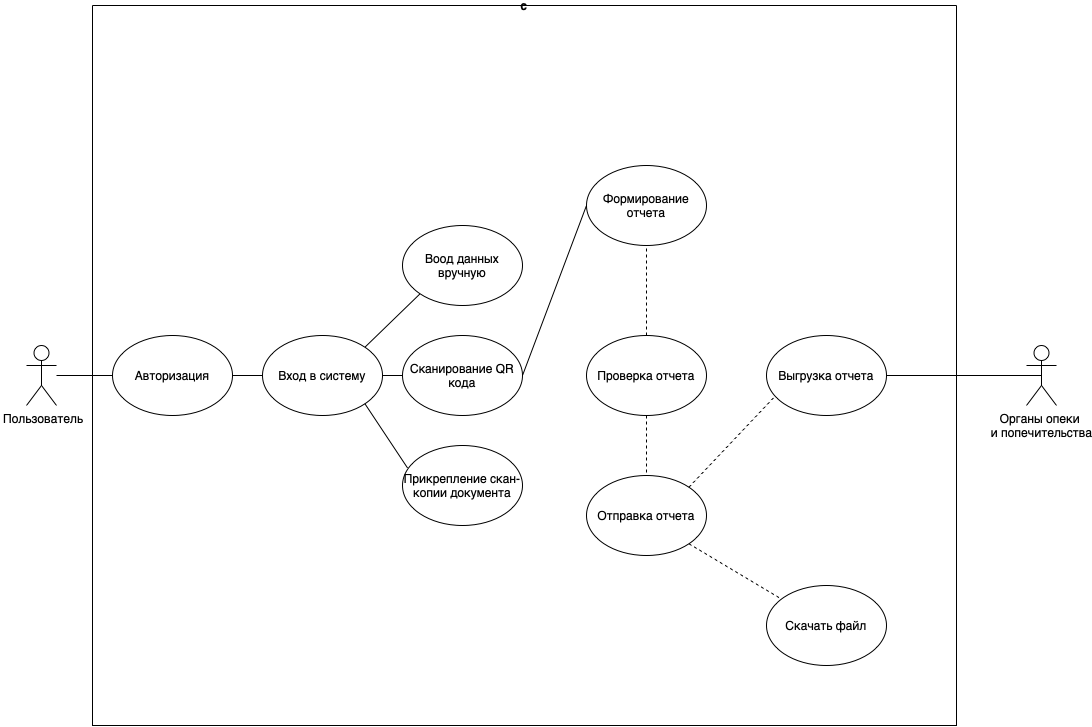

The diagram above was exported from draw.io. Its source (the exported page's mxGraphModel, read from the mxfile embedded in the PNG):
<mxGraphModel dx="2182" dy="880" grid="1" gridSize="10" guides="1" tooltips="1" connect="1" arrows="1" fold="1" page="1" pageScale="1" pageWidth="1169" pageHeight="827" math="0" shadow="0">
  <root>
    <mxCell id="0" />
    <mxCell id="1" parent="0" />
    <mxCell id="iVDzsHzjRiOZu8TkOnEP-6" value="&amp;nbsp;Пользователь" style="shape=umlActor;verticalLabelPosition=bottom;verticalAlign=top;html=1;outlineConnect=0;" vertex="1" parent="1">
      <mxGeometry x="-1130" y="380" width="30" height="60" as="geometry" />
    </mxCell>
    <mxCell id="iVDzsHzjRiOZu8TkOnEP-8" value="Органы опеки &lt;br&gt;и попечительства" style="shape=umlActor;verticalLabelPosition=bottom;verticalAlign=top;html=1;outlineConnect=0;" vertex="1" parent="1">
      <mxGeometry x="-130" y="380" width="30" height="60" as="geometry" />
    </mxCell>
    <mxCell id="iVDzsHzjRiOZu8TkOnEP-17" value="" style="endArrow=none;html=1;rounded=0;entryX=0;entryY=0.5;entryDx=0;entryDy=0;" edge="1" parent="1" source="iVDzsHzjRiOZu8TkOnEP-6" target="iVDzsHzjRiOZu8TkOnEP-11">
      <mxGeometry width="50" height="50" relative="1" as="geometry">
        <mxPoint x="-400" y="390" as="sourcePoint" />
        <mxPoint x="-350" y="340" as="targetPoint" />
      </mxGeometry>
    </mxCell>
    <mxCell id="iVDzsHzjRiOZu8TkOnEP-36" value="c" style="swimlane;startSize=0;shadow=0;" vertex="1" parent="1">
      <mxGeometry x="-1064" y="40" width="864" height="720" as="geometry" />
    </mxCell>
    <mxCell id="iVDzsHzjRiOZu8TkOnEP-11" value="Авторизация" style="ellipse;whiteSpace=wrap;html=1;" vertex="1" parent="iVDzsHzjRiOZu8TkOnEP-36">
      <mxGeometry x="20" y="330" width="120" height="80" as="geometry" />
    </mxCell>
    <mxCell id="iVDzsHzjRiOZu8TkOnEP-10" value="Вход в систему" style="ellipse;whiteSpace=wrap;html=1;shadow=0;" vertex="1" parent="iVDzsHzjRiOZu8TkOnEP-36">
      <mxGeometry x="170" y="330" width="120" height="80" as="geometry" />
    </mxCell>
    <mxCell id="iVDzsHzjRiOZu8TkOnEP-18" value="" style="endArrow=none;html=1;rounded=0;exitX=1;exitY=0.5;exitDx=0;exitDy=0;entryX=0;entryY=0.5;entryDx=0;entryDy=0;" edge="1" parent="iVDzsHzjRiOZu8TkOnEP-36" source="iVDzsHzjRiOZu8TkOnEP-11" target="iVDzsHzjRiOZu8TkOnEP-10">
      <mxGeometry width="50" height="50" relative="1" as="geometry">
        <mxPoint x="640" y="350" as="sourcePoint" />
        <mxPoint x="690" y="300" as="targetPoint" />
      </mxGeometry>
    </mxCell>
    <mxCell id="iVDzsHzjRiOZu8TkOnEP-26" value="Прикрепление скан-копии документа" style="ellipse;whiteSpace=wrap;html=1;shadow=0;" vertex="1" parent="iVDzsHzjRiOZu8TkOnEP-36">
      <mxGeometry x="310" y="440" width="120" height="80" as="geometry" />
    </mxCell>
    <mxCell id="iVDzsHzjRiOZu8TkOnEP-29" value="" style="endArrow=none;html=1;rounded=0;entryX=1;entryY=1;entryDx=0;entryDy=0;exitX=0.042;exitY=0.281;exitDx=0;exitDy=0;exitPerimeter=0;" edge="1" parent="iVDzsHzjRiOZu8TkOnEP-36" source="iVDzsHzjRiOZu8TkOnEP-26" target="iVDzsHzjRiOZu8TkOnEP-10">
      <mxGeometry width="50" height="50" relative="1" as="geometry">
        <mxPoint x="290" y="250" as="sourcePoint" />
        <mxPoint x="340" y="200" as="targetPoint" />
      </mxGeometry>
    </mxCell>
    <mxCell id="iVDzsHzjRiOZu8TkOnEP-12" value="Сканирование QR кода" style="ellipse;whiteSpace=wrap;html=1;" vertex="1" parent="iVDzsHzjRiOZu8TkOnEP-36">
      <mxGeometry x="310" y="330" width="120" height="80" as="geometry" />
    </mxCell>
    <mxCell id="iVDzsHzjRiOZu8TkOnEP-28" value="" style="endArrow=none;html=1;rounded=0;exitX=1;exitY=0.5;exitDx=0;exitDy=0;entryX=0;entryY=0.5;entryDx=0;entryDy=0;" edge="1" parent="iVDzsHzjRiOZu8TkOnEP-36" source="iVDzsHzjRiOZu8TkOnEP-10" target="iVDzsHzjRiOZu8TkOnEP-12">
      <mxGeometry width="50" height="50" relative="1" as="geometry">
        <mxPoint x="290" y="250" as="sourcePoint" />
        <mxPoint x="340" y="200" as="targetPoint" />
      </mxGeometry>
    </mxCell>
    <mxCell id="iVDzsHzjRiOZu8TkOnEP-24" value="Воод данных вручную" style="ellipse;whiteSpace=wrap;html=1;shadow=0;" vertex="1" parent="iVDzsHzjRiOZu8TkOnEP-36">
      <mxGeometry x="310" y="220" width="120" height="80" as="geometry" />
    </mxCell>
    <mxCell id="iVDzsHzjRiOZu8TkOnEP-27" value="" style="endArrow=none;html=1;rounded=0;exitX=1;exitY=0;exitDx=0;exitDy=0;entryX=0;entryY=1;entryDx=0;entryDy=0;" edge="1" parent="iVDzsHzjRiOZu8TkOnEP-36" source="iVDzsHzjRiOZu8TkOnEP-10" target="iVDzsHzjRiOZu8TkOnEP-24">
      <mxGeometry width="50" height="50" relative="1" as="geometry">
        <mxPoint x="320" y="100" as="sourcePoint" />
        <mxPoint x="360" y="60" as="targetPoint" />
      </mxGeometry>
    </mxCell>
    <mxCell id="iVDzsHzjRiOZu8TkOnEP-31" value="Проверка отчета" style="ellipse;whiteSpace=wrap;html=1;shadow=0;" vertex="1" parent="iVDzsHzjRiOZu8TkOnEP-36">
      <mxGeometry x="494" y="330" width="120" height="80" as="geometry" />
    </mxCell>
    <mxCell id="iVDzsHzjRiOZu8TkOnEP-30" value="Формирование отчета" style="ellipse;whiteSpace=wrap;html=1;shadow=0;" vertex="1" parent="iVDzsHzjRiOZu8TkOnEP-36">
      <mxGeometry x="494" y="160" width="120" height="80" as="geometry" />
    </mxCell>
    <mxCell id="iVDzsHzjRiOZu8TkOnEP-32" value="Отправка отчета" style="ellipse;whiteSpace=wrap;html=1;shadow=0;" vertex="1" parent="iVDzsHzjRiOZu8TkOnEP-36">
      <mxGeometry x="494" y="470" width="120" height="80" as="geometry" />
    </mxCell>
    <mxCell id="iVDzsHzjRiOZu8TkOnEP-25" value="Выгрузка отчета" style="ellipse;whiteSpace=wrap;html=1;shadow=0;" vertex="1" parent="iVDzsHzjRiOZu8TkOnEP-36">
      <mxGeometry x="674" y="330" width="120" height="80" as="geometry" />
    </mxCell>
    <mxCell id="iVDzsHzjRiOZu8TkOnEP-47" value="" style="endArrow=none;html=1;rounded=0;entryX=1;entryY=0.5;entryDx=0;entryDy=0;exitX=0;exitY=0.5;exitDx=0;exitDy=0;" edge="1" parent="iVDzsHzjRiOZu8TkOnEP-36" source="iVDzsHzjRiOZu8TkOnEP-30" target="iVDzsHzjRiOZu8TkOnEP-12">
      <mxGeometry width="50" height="50" relative="1" as="geometry">
        <mxPoint x="300" y="430" as="sourcePoint" />
        <mxPoint x="350" y="380" as="targetPoint" />
      </mxGeometry>
    </mxCell>
    <mxCell id="iVDzsHzjRiOZu8TkOnEP-51" value="Скачать файл" style="ellipse;whiteSpace=wrap;html=1;shadow=0;" vertex="1" parent="iVDzsHzjRiOZu8TkOnEP-36">
      <mxGeometry x="674" y="580" width="120" height="80" as="geometry" />
    </mxCell>
    <mxCell id="iVDzsHzjRiOZu8TkOnEP-55" value="" style="endArrow=none;dashed=1;html=1;rounded=0;entryX=0.5;entryY=0;entryDx=0;entryDy=0;exitX=0.5;exitY=1;exitDx=0;exitDy=0;" edge="1" parent="iVDzsHzjRiOZu8TkOnEP-36" source="iVDzsHzjRiOZu8TkOnEP-31" target="iVDzsHzjRiOZu8TkOnEP-32">
      <mxGeometry width="50" height="50" relative="1" as="geometry">
        <mxPoint x="540" y="380" as="sourcePoint" />
        <mxPoint x="774" y="390" as="targetPoint" />
      </mxGeometry>
    </mxCell>
    <mxCell id="iVDzsHzjRiOZu8TkOnEP-57" value="" style="endArrow=none;dashed=1;html=1;rounded=0;entryX=0.5;entryY=1;entryDx=0;entryDy=0;" edge="1" parent="iVDzsHzjRiOZu8TkOnEP-36" source="iVDzsHzjRiOZu8TkOnEP-31" target="iVDzsHzjRiOZu8TkOnEP-30">
      <mxGeometry width="50" height="50" relative="1" as="geometry">
        <mxPoint x="724" y="440" as="sourcePoint" />
        <mxPoint x="774" y="390" as="targetPoint" />
      </mxGeometry>
    </mxCell>
    <mxCell id="iVDzsHzjRiOZu8TkOnEP-58" value="" style="endArrow=none;dashed=1;html=1;rounded=0;exitX=1;exitY=0;exitDx=0;exitDy=0;entryX=0.072;entryY=0.758;entryDx=0;entryDy=0;entryPerimeter=0;" edge="1" parent="iVDzsHzjRiOZu8TkOnEP-36" source="iVDzsHzjRiOZu8TkOnEP-32" target="iVDzsHzjRiOZu8TkOnEP-25">
      <mxGeometry width="50" height="50" relative="1" as="geometry">
        <mxPoint x="734" y="440" as="sourcePoint" />
        <mxPoint x="784" y="390" as="targetPoint" />
      </mxGeometry>
    </mxCell>
    <mxCell id="iVDzsHzjRiOZu8TkOnEP-59" value="" style="endArrow=none;dashed=1;html=1;rounded=0;exitX=1;exitY=1;exitDx=0;exitDy=0;" edge="1" parent="iVDzsHzjRiOZu8TkOnEP-36" source="iVDzsHzjRiOZu8TkOnEP-32" target="iVDzsHzjRiOZu8TkOnEP-51">
      <mxGeometry width="50" height="50" relative="1" as="geometry">
        <mxPoint x="734" y="440" as="sourcePoint" />
        <mxPoint x="784" y="390" as="targetPoint" />
      </mxGeometry>
    </mxCell>
    <mxCell id="iVDzsHzjRiOZu8TkOnEP-42" value="" style="endArrow=none;html=1;rounded=0;entryX=0.5;entryY=0.5;entryDx=0;entryDy=0;entryPerimeter=0;exitX=1;exitY=0.5;exitDx=0;exitDy=0;" edge="1" parent="1" source="iVDzsHzjRiOZu8TkOnEP-25" target="iVDzsHzjRiOZu8TkOnEP-8">
      <mxGeometry width="50" height="50" relative="1" as="geometry">
        <mxPoint x="-360" y="560" as="sourcePoint" />
        <mxPoint x="-310" y="510" as="targetPoint" />
      </mxGeometry>
    </mxCell>
  </root>
</mxGraphModel>